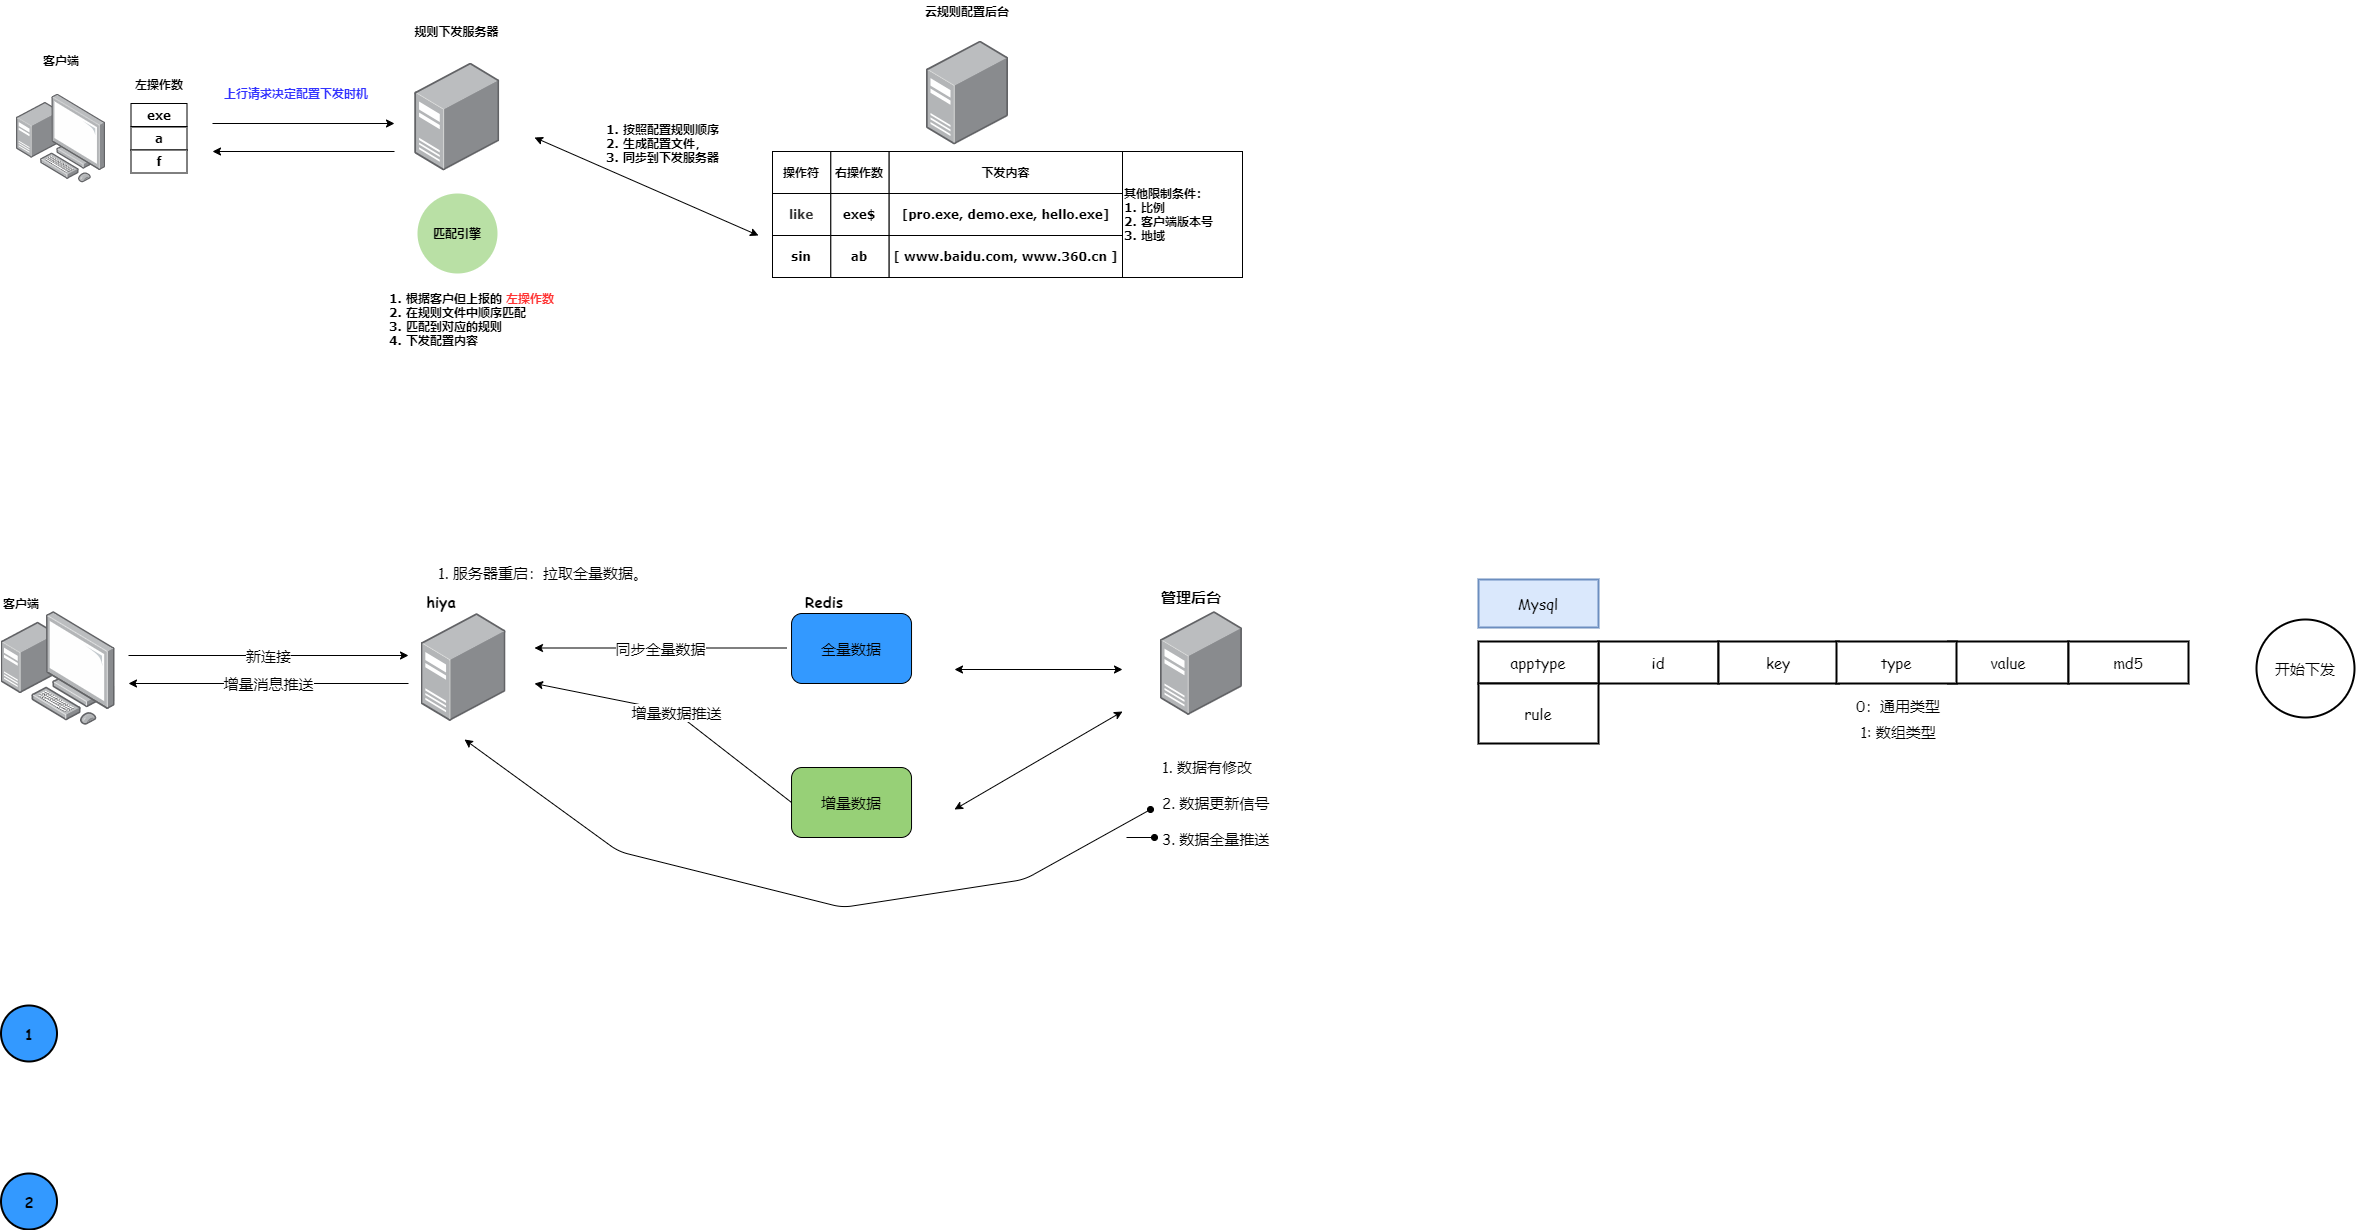

The diagram above was exported from draw.io. Its source (the exported page's mxGraphModel, read from the mxfile embedded in the PNG):
<mxGraphModel dx="2035" dy="866" grid="1" gridSize="14" guides="1" tooltips="1" connect="1" arrows="1" fold="1" page="0" pageScale="1" pageWidth="827" pageHeight="1169" math="0" shadow="0">
  <root>
    <mxCell id="0" />
    <mxCell id="1" parent="0" />
    <mxCell id="7LmoT7cvTvr7VzmyvrsS-6" value="" style="points=[];aspect=fixed;html=1;align=center;shadow=0;dashed=0;image;image=img/lib/allied_telesis/computer_and_terminals/Personal_Computer_with_Server.svg;fontFamily=Verdana;fontStyle=1" parent="1" vertex="1">
      <mxGeometry x="-42" y="376.5" width="89" height="89" as="geometry" />
    </mxCell>
    <mxCell id="7LmoT7cvTvr7VzmyvrsS-7" value="" style="points=[];aspect=fixed;html=1;align=center;shadow=0;dashed=0;image;image=img/lib/allied_telesis/computer_and_terminals/Server_Desktop.svg;fontFamily=Verdana;fontStyle=1" parent="1" vertex="1">
      <mxGeometry x="356.27" y="345.5" width="84.81" height="107.5" as="geometry" />
    </mxCell>
    <mxCell id="7LmoT7cvTvr7VzmyvrsS-8" value="" style="points=[];aspect=fixed;html=1;align=center;shadow=0;dashed=0;image;image=img/lib/allied_telesis/computer_and_terminals/Server_Desktop.svg;fontFamily=Verdana;fontStyle=1" parent="1" vertex="1">
      <mxGeometry x="868" y="323.5" width="82.05" height="104" as="geometry" />
    </mxCell>
    <mxCell id="7LmoT7cvTvr7VzmyvrsS-9" value="客户端" style="text;html=1;strokeColor=none;fillColor=none;align=center;verticalAlign=middle;whiteSpace=wrap;rounded=0;fontFamily=Verdana;fontStyle=1" parent="1" vertex="1">
      <mxGeometry x="-17.5" y="333" width="40" height="20" as="geometry" />
    </mxCell>
    <mxCell id="7LmoT7cvTvr7VzmyvrsS-10" value="左操作数" style="text;html=1;strokeColor=none;fillColor=none;align=center;verticalAlign=middle;whiteSpace=wrap;rounded=0;fontFamily=Verdana;fontStyle=1" parent="1" vertex="1">
      <mxGeometry x="61.5" y="356.5" width="78" height="20" as="geometry" />
    </mxCell>
    <mxCell id="7LmoT7cvTvr7VzmyvrsS-11" value="exe" style="rounded=0;whiteSpace=wrap;html=1;fontFamily=Verdana;fontStyle=1" parent="1" vertex="1">
      <mxGeometry x="72.5" y="386" width="56" height="23" as="geometry" />
    </mxCell>
    <mxCell id="7LmoT7cvTvr7VzmyvrsS-12" value="规则下发服务器" style="text;html=1;strokeColor=none;fillColor=none;align=center;verticalAlign=middle;whiteSpace=wrap;rounded=0;fontFamily=Verdana;fontStyle=1" parent="1" vertex="1">
      <mxGeometry x="350" y="303.5" width="97.36" height="20" as="geometry" />
    </mxCell>
    <mxCell id="7LmoT7cvTvr7VzmyvrsS-13" value="云规则配置后台" style="text;html=1;strokeColor=none;fillColor=none;align=center;verticalAlign=middle;whiteSpace=wrap;rounded=0;fontFamily=Verdana;fontStyle=1" parent="1" vertex="1">
      <mxGeometry x="853.03" y="283.5" width="112" height="20" as="geometry" />
    </mxCell>
    <mxCell id="7LmoT7cvTvr7VzmyvrsS-21" value="" style="group;fontFamily=Verdana;fontStyle=1" parent="1" vertex="1" connectable="0">
      <mxGeometry x="714" y="434" width="350" height="42" as="geometry" />
    </mxCell>
    <mxCell id="7LmoT7cvTvr7VzmyvrsS-18" value="操作符" style="rounded=0;whiteSpace=wrap;html=1;fontFamily=Verdana;fontStyle=1" parent="7LmoT7cvTvr7VzmyvrsS-21" vertex="1">
      <mxGeometry width="58.333333333333336" height="42" as="geometry" />
    </mxCell>
    <mxCell id="7LmoT7cvTvr7VzmyvrsS-19" value="右操作数" style="rounded=0;whiteSpace=wrap;html=1;fontFamily=Verdana;fontStyle=1" parent="7LmoT7cvTvr7VzmyvrsS-21" vertex="1">
      <mxGeometry x="58.333333333333336" width="58.333333333333336" height="42" as="geometry" />
    </mxCell>
    <mxCell id="7LmoT7cvTvr7VzmyvrsS-20" value="下发内容" style="rounded=0;whiteSpace=wrap;html=1;fontFamily=Verdana;fontStyle=1" parent="7LmoT7cvTvr7VzmyvrsS-21" vertex="1">
      <mxGeometry x="116.66666666666667" width="233.33333333333334" height="42" as="geometry" />
    </mxCell>
    <mxCell id="7LmoT7cvTvr7VzmyvrsS-22" value="" style="group;fontFamily=Verdana;fontStyle=1" parent="1" vertex="1" connectable="0">
      <mxGeometry x="714" y="476" width="350" height="42" as="geometry" />
    </mxCell>
    <mxCell id="7LmoT7cvTvr7VzmyvrsS-23" value="&lt;span style=&quot;color: rgb(51 , 51 , 51) ; font-family: &amp;quot;tahoma&amp;quot; , &amp;quot;helvetica&amp;quot; , &amp;quot;arial&amp;quot; , &amp;quot;simsun&amp;quot; , , &amp;quot;stxihei&amp;quot; , , &amp;quot;microsoft yahei&amp;quot; , , &amp;quot;heiti&amp;quot; , , sans-serif ; font-size: 11.2px ; text-align: left&quot;&gt;like&lt;/span&gt;" style="rounded=0;whiteSpace=wrap;html=1;fontFamily=Verdana;fontStyle=1" parent="7LmoT7cvTvr7VzmyvrsS-22" vertex="1">
      <mxGeometry width="58.333333333333336" height="42" as="geometry" />
    </mxCell>
    <mxCell id="7LmoT7cvTvr7VzmyvrsS-24" value="exe$" style="rounded=0;whiteSpace=wrap;html=1;fontFamily=Verdana;fontStyle=1" parent="7LmoT7cvTvr7VzmyvrsS-22" vertex="1">
      <mxGeometry x="58.333333333333336" width="58.333333333333336" height="42" as="geometry" />
    </mxCell>
    <mxCell id="7LmoT7cvTvr7VzmyvrsS-25" value="[pro.exe, demo.exe, hello.exe]" style="rounded=0;whiteSpace=wrap;html=1;fontFamily=Verdana;fontStyle=1" parent="7LmoT7cvTvr7VzmyvrsS-22" vertex="1">
      <mxGeometry x="116.66666666666667" width="233.33333333333334" height="42" as="geometry" />
    </mxCell>
    <mxCell id="7LmoT7cvTvr7VzmyvrsS-26" value="" style="group;fontFamily=Verdana;fontStyle=1" parent="1" vertex="1" connectable="0">
      <mxGeometry x="714" y="518" width="350" height="42" as="geometry" />
    </mxCell>
    <mxCell id="7LmoT7cvTvr7VzmyvrsS-27" value="sin" style="rounded=0;whiteSpace=wrap;html=1;fontFamily=Verdana;fontStyle=1" parent="7LmoT7cvTvr7VzmyvrsS-26" vertex="1">
      <mxGeometry width="58.333333333333336" height="42" as="geometry" />
    </mxCell>
    <mxCell id="7LmoT7cvTvr7VzmyvrsS-28" value="ab" style="rounded=0;whiteSpace=wrap;html=1;fontFamily=Verdana;fontStyle=1" parent="7LmoT7cvTvr7VzmyvrsS-26" vertex="1">
      <mxGeometry x="58.333333333333336" width="58.333333333333336" height="42" as="geometry" />
    </mxCell>
    <mxCell id="7LmoT7cvTvr7VzmyvrsS-29" value="[ www.baidu.com, www.360.cn ]" style="rounded=0;whiteSpace=wrap;html=1;fontFamily=Verdana;fontStyle=1" parent="7LmoT7cvTvr7VzmyvrsS-26" vertex="1">
      <mxGeometry x="116.66666666666667" width="233.33333333333334" height="42" as="geometry" />
    </mxCell>
    <mxCell id="7LmoT7cvTvr7VzmyvrsS-30" value="" style="endArrow=classic;startArrow=classic;html=1;fontFamily=Verdana;fontStyle=1" parent="1" edge="1">
      <mxGeometry width="50" height="50" relative="1" as="geometry">
        <mxPoint x="476" y="420" as="sourcePoint" />
        <mxPoint x="700" y="518" as="targetPoint" />
      </mxGeometry>
    </mxCell>
    <mxCell id="7LmoT7cvTvr7VzmyvrsS-31" value="1. 按照配置规则顺序&lt;br&gt;2. 生成配置文件，&lt;br&gt;3. 同步到下发服务器" style="text;html=1;strokeColor=none;fillColor=none;align=left;verticalAlign=middle;whiteSpace=wrap;rounded=0;fontFamily=Verdana;fontStyle=1" parent="1" vertex="1">
      <mxGeometry x="546" y="376.5" width="182" height="98" as="geometry" />
    </mxCell>
    <mxCell id="7LmoT7cvTvr7VzmyvrsS-32" value="a" style="rounded=0;whiteSpace=wrap;html=1;fontFamily=Verdana;fontStyle=1" parent="1" vertex="1">
      <mxGeometry x="72.5" y="409.5" width="56" height="23" as="geometry" />
    </mxCell>
    <mxCell id="7LmoT7cvTvr7VzmyvrsS-33" value="f" style="rounded=0;whiteSpace=wrap;html=1;fontFamily=Verdana;fontStyle=1" parent="1" vertex="1">
      <mxGeometry x="72.5" y="432.5" width="56" height="23" as="geometry" />
    </mxCell>
    <mxCell id="7LmoT7cvTvr7VzmyvrsS-34" value="" style="endArrow=classic;html=1;fontFamily=Verdana;fontStyle=1" parent="1" edge="1">
      <mxGeometry width="50" height="50" relative="1" as="geometry">
        <mxPoint x="154" y="406" as="sourcePoint" />
        <mxPoint x="336" y="406" as="targetPoint" />
      </mxGeometry>
    </mxCell>
    <mxCell id="7LmoT7cvTvr7VzmyvrsS-36" value="" style="endArrow=classic;html=1;fontFamily=Verdana;fontStyle=1" parent="1" edge="1">
      <mxGeometry width="50" height="50" relative="1" as="geometry">
        <mxPoint x="336" y="434" as="sourcePoint" />
        <mxPoint x="154" y="434" as="targetPoint" />
      </mxGeometry>
    </mxCell>
    <mxCell id="7LmoT7cvTvr7VzmyvrsS-38" value="1. 根据客户但上报的 &lt;font color=&quot;#ff3333&quot;&gt;左操作数&lt;/font&gt;&lt;br&gt;2. 在规则文件中顺序匹配&lt;br&gt;3. 匹配到对应的规则&lt;br&gt;4. 下发配置内容" style="text;html=1;strokeColor=none;fillColor=none;align=left;verticalAlign=middle;whiteSpace=wrap;rounded=0;fontFamily=Verdana;fontStyle=1" parent="1" vertex="1">
      <mxGeometry x="328.68" y="560" width="189.32" height="84" as="geometry" />
    </mxCell>
    <mxCell id="7LmoT7cvTvr7VzmyvrsS-39" value="其他限制条件：&lt;br&gt;1. 比例&lt;br&gt;2. 客户端版本号&lt;br&gt;3. 地域" style="rounded=0;whiteSpace=wrap;html=1;fontFamily=Verdana;fontStyle=1;align=left;" parent="1" vertex="1">
      <mxGeometry x="1064" y="434" width="120" height="126" as="geometry" />
    </mxCell>
    <mxCell id="7LmoT7cvTvr7VzmyvrsS-44" value="" style="ellipse;whiteSpace=wrap;html=1;aspect=fixed;fontFamily=Verdana;align=left;fillColor=#B9E0A5;strokeColor=none;" parent="1" vertex="1">
      <mxGeometry x="359" y="476" width="80" height="80" as="geometry" />
    </mxCell>
    <mxCell id="7LmoT7cvTvr7VzmyvrsS-41" value="匹配引擎" style="text;html=1;strokeColor=none;fillColor=none;align=center;verticalAlign=middle;whiteSpace=wrap;rounded=0;fontFamily=Verdana;fontStyle=1" parent="1" vertex="1">
      <mxGeometry x="356.68" y="506" width="84" height="20" as="geometry" />
    </mxCell>
    <mxCell id="7LmoT7cvTvr7VzmyvrsS-45" value="上行请求决定配置下发时机" style="text;html=1;strokeColor=none;fillColor=none;align=center;verticalAlign=middle;whiteSpace=wrap;rounded=0;fontFamily=Verdana;fontColor=#3333FF;fontStyle=1" parent="1" vertex="1">
      <mxGeometry x="139.5" y="365.5" width="196" height="20" as="geometry" />
    </mxCell>
    <mxCell id="83Sa5ch-13rp2FrxcJW0-8" value="" style="points=[];aspect=fixed;html=1;align=center;shadow=0;dashed=0;image;image=img/lib/allied_telesis/computer_and_terminals/Personal_Computer_with_Server.svg;fontFamily=Verdana;fontStyle=1" vertex="1" parent="1">
      <mxGeometry x="-57.5" y="894" width="114" height="114" as="geometry" />
    </mxCell>
    <mxCell id="83Sa5ch-13rp2FrxcJW0-11" value="客户端" style="text;html=1;strokeColor=none;fillColor=none;align=center;verticalAlign=middle;whiteSpace=wrap;rounded=0;fontFamily=Verdana;fontStyle=1" vertex="1" parent="1">
      <mxGeometry x="-57.5" y="876" width="40" height="20" as="geometry" />
    </mxCell>
    <mxCell id="83Sa5ch-13rp2FrxcJW0-12" value="" style="points=[];aspect=fixed;html=1;align=center;shadow=0;dashed=0;image;image=img/lib/allied_telesis/computer_and_terminals/Server_Desktop.svg;fontFamily=Verdana;fontStyle=1" vertex="1" parent="1">
      <mxGeometry x="362.55" y="896" width="84.81" height="107.5" as="geometry" />
    </mxCell>
    <mxCell id="83Sa5ch-13rp2FrxcJW0-13" value="hiya" style="text;html=1;strokeColor=none;fillColor=none;align=center;verticalAlign=middle;whiteSpace=wrap;rounded=0;labelBackgroundColor=none;fontFamily=Comic Sans MS;fontSize=15;fontStyle=1" vertex="1" parent="1">
      <mxGeometry x="362.54999999999995" y="874" width="40" height="20" as="geometry" />
    </mxCell>
    <mxCell id="83Sa5ch-13rp2FrxcJW0-15" value="全量数据" style="rounded=1;whiteSpace=wrap;html=1;labelBackgroundColor=none;fontFamily=Comic Sans MS;fontSize=15;fillColor=#3399FF;" vertex="1" parent="1">
      <mxGeometry x="733.03" y="896" width="120" height="70" as="geometry" />
    </mxCell>
    <mxCell id="83Sa5ch-13rp2FrxcJW0-16" value="增量数据" style="rounded=1;whiteSpace=wrap;html=1;labelBackgroundColor=none;fontFamily=Comic Sans MS;fontSize=15;fillColor=#97D077;" vertex="1" parent="1">
      <mxGeometry x="733.03" y="1050" width="120" height="70" as="geometry" />
    </mxCell>
    <mxCell id="83Sa5ch-13rp2FrxcJW0-18" value="新连接" style="endArrow=classic;html=1;fontFamily=Comic Sans MS;fontSize=15;" edge="1" parent="1">
      <mxGeometry width="50" height="50" relative="1" as="geometry">
        <mxPoint x="70" y="938" as="sourcePoint" />
        <mxPoint x="350" y="938" as="targetPoint" />
      </mxGeometry>
    </mxCell>
    <mxCell id="83Sa5ch-13rp2FrxcJW0-19" value="同步全量数据" style="endArrow=classic;html=1;fontFamily=Comic Sans MS;fontSize=15;" edge="1" parent="1">
      <mxGeometry width="50" height="50" relative="1" as="geometry">
        <mxPoint x="728" y="930.5" as="sourcePoint" />
        <mxPoint x="476" y="930.5" as="targetPoint" />
      </mxGeometry>
    </mxCell>
    <mxCell id="83Sa5ch-13rp2FrxcJW0-20" value="" style="points=[];aspect=fixed;html=1;align=center;shadow=0;dashed=0;image;image=img/lib/allied_telesis/computer_and_terminals/Server_Desktop.svg;fontFamily=Verdana;fontStyle=1" vertex="1" parent="1">
      <mxGeometry x="1101.95" y="894" width="82.05" height="104" as="geometry" />
    </mxCell>
    <mxCell id="83Sa5ch-13rp2FrxcJW0-21" value="管理后台" style="text;html=1;strokeColor=none;fillColor=none;align=center;verticalAlign=middle;whiteSpace=wrap;rounded=0;labelBackgroundColor=none;fontFamily=Comic Sans MS;fontSize=15;fontStyle=1" vertex="1" parent="1">
      <mxGeometry x="1092" y="868.5" width="82.05" height="20" as="geometry" />
    </mxCell>
    <mxCell id="83Sa5ch-13rp2FrxcJW0-22" value="" style="endArrow=classic;startArrow=classic;html=1;fontFamily=Comic Sans MS;fontSize=15;" edge="1" parent="1">
      <mxGeometry width="50" height="50" relative="1" as="geometry">
        <mxPoint x="896" y="952" as="sourcePoint" />
        <mxPoint x="1064" y="952" as="targetPoint" />
      </mxGeometry>
    </mxCell>
    <mxCell id="83Sa5ch-13rp2FrxcJW0-23" value="1. 数据有修改&lt;br&gt;&lt;br&gt;2. 数据更新信号&lt;br&gt;&lt;br&gt;3. 数据全量推送" style="text;html=1;strokeColor=none;fillColor=none;align=left;verticalAlign=middle;whiteSpace=wrap;rounded=0;labelBackgroundColor=none;fontFamily=Comic Sans MS;fontSize=15;" vertex="1" parent="1">
      <mxGeometry x="1101.95" y="1031" width="196" height="108" as="geometry" />
    </mxCell>
    <mxCell id="83Sa5ch-13rp2FrxcJW0-24" value="1. 服务器重启：拉取全量数据。&lt;br&gt;" style="text;html=1;strokeColor=none;fillColor=none;align=left;verticalAlign=middle;whiteSpace=wrap;rounded=0;labelBackgroundColor=none;fontFamily=Comic Sans MS;fontSize=15;" vertex="1" parent="1">
      <mxGeometry x="378" y="836" width="215" height="38" as="geometry" />
    </mxCell>
    <mxCell id="83Sa5ch-13rp2FrxcJW0-25" value="Redis" style="text;html=1;strokeColor=none;fillColor=none;align=center;verticalAlign=middle;whiteSpace=wrap;rounded=0;labelBackgroundColor=none;fontFamily=Comic Sans MS;fontSize=15;fontStyle=1" vertex="1" parent="1">
      <mxGeometry x="733.03" y="874" width="66" height="20" as="geometry" />
    </mxCell>
    <mxCell id="83Sa5ch-13rp2FrxcJW0-26" value="1" style="ellipse;whiteSpace=wrap;html=1;aspect=fixed;labelBackgroundColor=none;fontFamily=Comic Sans MS;fontSize=15;fillColor=#3399FF;align=center;fontStyle=1;strokeWidth=2;" vertex="1" parent="1">
      <mxGeometry x="-57.5" y="1288" width="56" height="56" as="geometry" />
    </mxCell>
    <mxCell id="83Sa5ch-13rp2FrxcJW0-27" value="2" style="ellipse;whiteSpace=wrap;html=1;aspect=fixed;labelBackgroundColor=none;fontFamily=Comic Sans MS;fontSize=15;fillColor=#3399FF;align=center;fontStyle=1;strokeWidth=2;" vertex="1" parent="1">
      <mxGeometry x="-57.5" y="1456" width="56" height="56" as="geometry" />
    </mxCell>
    <mxCell id="83Sa5ch-13rp2FrxcJW0-28" value="" style="endArrow=classic;startArrow=classic;html=1;fontFamily=Comic Sans MS;fontSize=15;" edge="1" parent="1">
      <mxGeometry width="50" height="50" relative="1" as="geometry">
        <mxPoint x="896" y="1092" as="sourcePoint" />
        <mxPoint x="1064" y="994" as="targetPoint" />
      </mxGeometry>
    </mxCell>
    <mxCell id="83Sa5ch-13rp2FrxcJW0-29" value="增量数据推送" style="endArrow=classic;html=1;fontFamily=Comic Sans MS;fontSize=15;exitX=0;exitY=0.5;exitDx=0;exitDy=0;" edge="1" parent="1" source="83Sa5ch-13rp2FrxcJW0-16">
      <mxGeometry width="50" height="50" relative="1" as="geometry">
        <mxPoint x="770" y="998" as="sourcePoint" />
        <mxPoint x="476" y="966" as="targetPoint" />
        <Array as="points">
          <mxPoint x="616" y="994" />
        </Array>
      </mxGeometry>
    </mxCell>
    <mxCell id="83Sa5ch-13rp2FrxcJW0-30" value="增量消息推送" style="endArrow=classic;html=1;fontFamily=Comic Sans MS;fontSize=15;" edge="1" parent="1">
      <mxGeometry width="50" height="50" relative="1" as="geometry">
        <mxPoint x="350" y="966" as="sourcePoint" />
        <mxPoint x="70" y="966" as="targetPoint" />
      </mxGeometry>
    </mxCell>
    <mxCell id="83Sa5ch-13rp2FrxcJW0-33" value="" style="endArrow=oval;startArrow=classic;html=1;fontFamily=Comic Sans MS;fontSize=15;endFill=1;" edge="1" parent="1">
      <mxGeometry width="50" height="50" relative="1" as="geometry">
        <mxPoint x="406" y="1022" as="sourcePoint" />
        <mxPoint x="1092" y="1092" as="targetPoint" />
        <Array as="points">
          <mxPoint x="560" y="1134" />
          <mxPoint x="784" y="1190" />
          <mxPoint x="966" y="1162" />
        </Array>
      </mxGeometry>
    </mxCell>
    <mxCell id="83Sa5ch-13rp2FrxcJW0-34" value="" style="endArrow=oval;html=1;fontFamily=Comic Sans MS;fontSize=15;endFill=1;" edge="1" parent="1">
      <mxGeometry width="50" height="50" relative="1" as="geometry">
        <mxPoint x="1068" y="1120" as="sourcePoint" />
        <mxPoint x="1096" y="1120" as="targetPoint" />
      </mxGeometry>
    </mxCell>
    <mxCell id="83Sa5ch-13rp2FrxcJW0-36" value="Mysql" style="rounded=0;whiteSpace=wrap;html=1;labelBackgroundColor=none;fontFamily=Comic Sans MS;fontSize=15;strokeWidth=2;align=center;fillColor=#dae8fc;strokeColor=#6c8ebf;" vertex="1" parent="1">
      <mxGeometry x="1420" y="862" width="120" height="48" as="geometry" />
    </mxCell>
    <mxCell id="83Sa5ch-13rp2FrxcJW0-37" value="id" style="rounded=0;whiteSpace=wrap;html=1;labelBackgroundColor=none;fontFamily=Comic Sans MS;fontSize=15;strokeWidth=2;align=center;fillColor=#FFFFFF;" vertex="1" parent="1">
      <mxGeometry x="1540" y="924" width="120" height="42" as="geometry" />
    </mxCell>
    <mxCell id="83Sa5ch-13rp2FrxcJW0-38" value="key" style="rounded=0;whiteSpace=wrap;html=1;labelBackgroundColor=none;fontFamily=Comic Sans MS;fontSize=15;strokeWidth=2;align=center;fillColor=#FFFFFF;" vertex="1" parent="1">
      <mxGeometry x="1660" y="924" width="120" height="42" as="geometry" />
    </mxCell>
    <mxCell id="83Sa5ch-13rp2FrxcJW0-39" value="value" style="rounded=0;whiteSpace=wrap;html=1;labelBackgroundColor=none;fontFamily=Comic Sans MS;fontSize=15;strokeWidth=2;align=center;fillColor=#FFFFFF;" vertex="1" parent="1">
      <mxGeometry x="1890" y="924" width="120" height="42" as="geometry" />
    </mxCell>
    <mxCell id="83Sa5ch-13rp2FrxcJW0-40" value="type" style="rounded=0;whiteSpace=wrap;html=1;labelBackgroundColor=none;fontFamily=Comic Sans MS;fontSize=15;strokeWidth=2;align=center;fillColor=#FFFFFF;" vertex="1" parent="1">
      <mxGeometry x="1778" y="924" width="120" height="42" as="geometry" />
    </mxCell>
    <mxCell id="83Sa5ch-13rp2FrxcJW0-41" value="0：通用类型" style="text;html=1;strokeColor=none;fillColor=none;align=center;verticalAlign=middle;whiteSpace=wrap;rounded=0;labelBackgroundColor=none;fontFamily=Comic Sans MS;fontSize=15;" vertex="1" parent="1">
      <mxGeometry x="1790" y="978" width="100" height="20" as="geometry" />
    </mxCell>
    <mxCell id="83Sa5ch-13rp2FrxcJW0-42" value="1: 数组类型" style="text;html=1;strokeColor=none;fillColor=none;align=center;verticalAlign=middle;whiteSpace=wrap;rounded=0;labelBackgroundColor=none;fontFamily=Comic Sans MS;fontSize=15;" vertex="1" parent="1">
      <mxGeometry x="1790" y="1003.5" width="100" height="20" as="geometry" />
    </mxCell>
    <mxCell id="83Sa5ch-13rp2FrxcJW0-43" value="md5" style="rounded=0;whiteSpace=wrap;html=1;labelBackgroundColor=none;fontFamily=Comic Sans MS;fontSize=15;strokeWidth=2;align=center;fillColor=#FFFFFF;" vertex="1" parent="1">
      <mxGeometry x="2010" y="924" width="120" height="42" as="geometry" />
    </mxCell>
    <mxCell id="83Sa5ch-13rp2FrxcJW0-44" value="apptype" style="rounded=0;whiteSpace=wrap;html=1;labelBackgroundColor=none;fontFamily=Comic Sans MS;fontSize=15;strokeWidth=2;fillColor=#FFFFFF;align=center;" vertex="1" parent="1">
      <mxGeometry x="1420" y="924" width="120" height="42" as="geometry" />
    </mxCell>
    <mxCell id="83Sa5ch-13rp2FrxcJW0-46" value="开始下发" style="ellipse;whiteSpace=wrap;html=1;aspect=fixed;labelBackgroundColor=none;fontFamily=Comic Sans MS;fontSize=15;strokeWidth=2;fillColor=#FFFFFF;align=center;" vertex="1" parent="1">
      <mxGeometry x="2198" y="902" width="98" height="98" as="geometry" />
    </mxCell>
    <mxCell id="83Sa5ch-13rp2FrxcJW0-47" value="rule" style="rounded=0;whiteSpace=wrap;html=1;labelBackgroundColor=none;fontFamily=Comic Sans MS;fontSize=15;strokeWidth=2;fillColor=#FFFFFF;align=center;" vertex="1" parent="1">
      <mxGeometry x="1420" y="966" width="120" height="60" as="geometry" />
    </mxCell>
  </root>
</mxGraphModel>